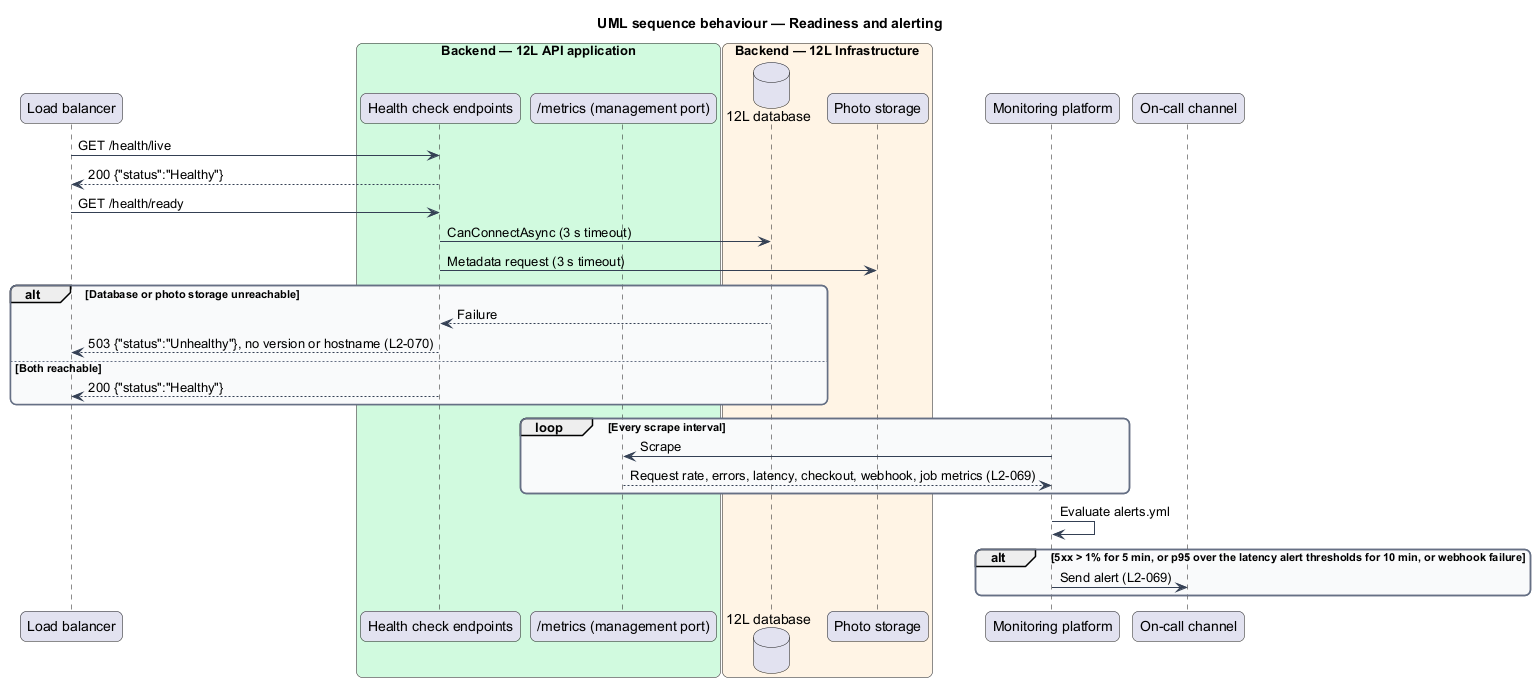

The diagram above was rendered by PlantUML. Its source (embedded in the PNG):
@startuml
title UML sequence behaviour — Readiness and alerting
skinparam backgroundColor #FFFFFF
skinparam shadowing false
skinparam roundcorner 12
skinparam defaultFontName Arial
skinparam ArrowColor #344054
skinparam rectangle {
  BorderColor #344054
  FontColor #101828
}
skinparam package {
  BorderColor #667085
  FontColor #101828
  BackgroundColor #F9FAFB
}
participant "Load balancer" as lb
box "Backend — 12L API application" #D1FADF
  participant "Health check endpoints" as health
  participant "/metrics (management port)" as metrics
end box
box "Backend — 12L Infrastructure" #FFF4E5
  database "12L database" as db
  participant "Photo storage" as photos
end box
participant "Monitoring platform" as mon
participant "On-call channel" as oncall
lb -> health : GET /health/live
health --> lb : 200 {"status":"Healthy"}
lb -> health : GET /health/ready
health -> db : CanConnectAsync (3 s timeout)
health -> photos : Metadata request (3 s timeout)
alt Database or photo storage unreachable
  db --> health : Failure
  health --> lb : 503 {"status":"Unhealthy"}, no version or hostname (L2-070)
else Both reachable
  health --> lb : 200 {"status":"Healthy"}
end
loop Every scrape interval
  mon -> metrics : Scrape
  metrics --> mon : Request rate, errors, latency, checkout, webhook, job metrics (L2-069)
end
mon -> mon : Evaluate alerts.yml
alt 5xx > 1% for 5 min, or p95 over the latency alert thresholds for 10 min, or webhook failure
  mon -> oncall : Send alert (L2-069)
end
@enduml